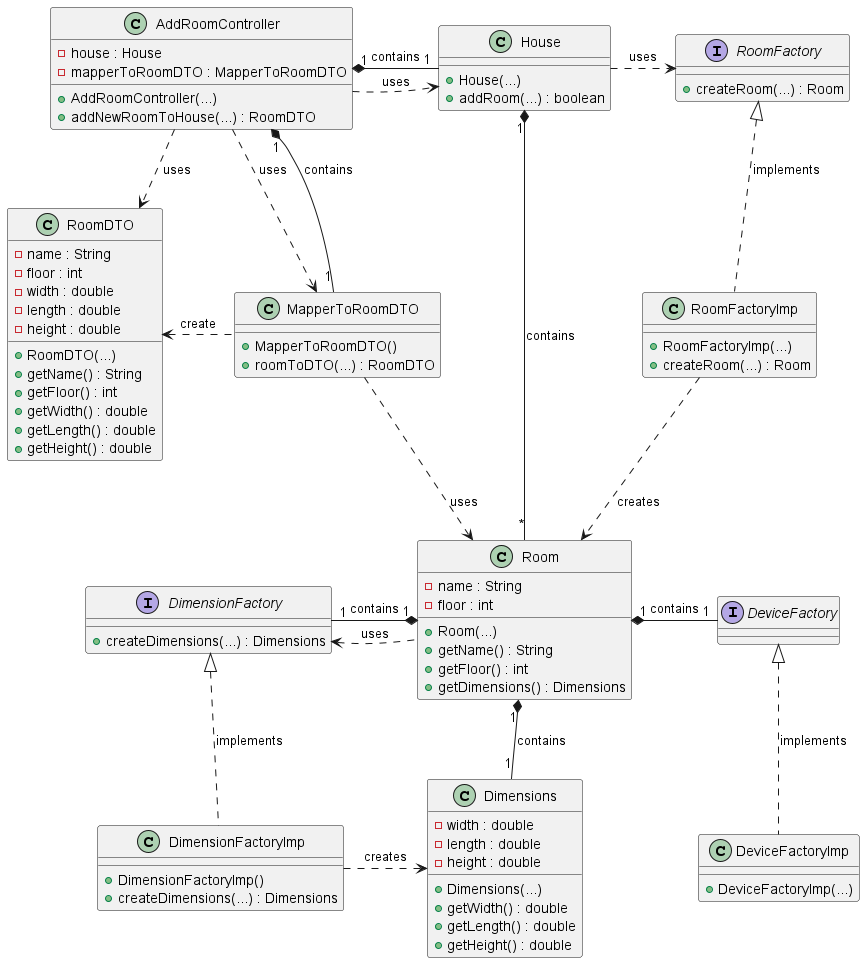

The diagram above was rendered by PlantUML. Its source (embedded in the PNG):
@startuml
class AddRoomController {
  - house : House
  - mapperToRoomDTO : MapperToRoomDTO
  + AddRoomController(...)
  + addNewRoomToHouse(...) : RoomDTO
}

class MapperToRoomDTO {
  + MapperToRoomDTO()
  + roomToDTO(...) : RoomDTO
}

class RoomFactoryImp {
  + RoomFactoryImp(...)
  + createRoom(...) : Room
}

class DimensionFactoryImp {
  + DimensionFactoryImp()
  + createDimensions(...) : Dimensions
}

interface RoomFactory {
  + createRoom(...) : Room
}
interface DimensionFactory {
  + createDimensions(...) : Dimensions
}
interface DeviceFactory {
}

class DeviceFactoryImp {
  + DeviceFactoryImp(...)
}


class House {
  + House(...)
  + addRoom(...) : boolean
}

class Room {
  - name : String
  - floor : int
  + Room(...)
  + getName() : String
  + getFloor() : int
  + getDimensions() : Dimensions
}

class Dimensions {
  - width : double
  - length : double
  - height : double

  + Dimensions(...)
  + getWidth() : double
  + getLength() : double
  + getHeight() : double
}

class RoomDTO {
  - name : String
  - floor : int
  - width : double
  - length : double
  - height : double

  + RoomDTO(...)
  + getName() : String
  + getFloor() : int
  + getWidth() : double
  + getLength() : double
  + getHeight() : double
}

AddRoomController .down.> MapperToRoomDTO : uses
AddRoomController "1" *-down- "1" MapperToRoomDTO : contains
AddRoomController ..> RoomDTO : uses
AddRoomController .right.> House : uses
AddRoomController "1" *-right- "1" House : contains
MapperToRoomDTO .left.> RoomDTO : create
MapperToRoomDTO .down.> Room : uses
RoomFactory <|.. RoomFactoryImp : implements
RoomFactoryImp ..> Room : creates
House "1" *--"*" Room : contains
House .right.> RoomFactory : uses
Room "1" *-- "1" Dimensions : contains
Room "1" *-right- "1" DeviceFactory: contains
Room "1" *-- "1" DimensionFactory : contains
Room .left.> DimensionFactory : uses
DimensionFactory <|.. DimensionFactoryImp : implements
DimensionFactoryImp .right.> Dimensions : creates
DeviceFactory <|.down. DeviceFactoryImp : implements



@enduml